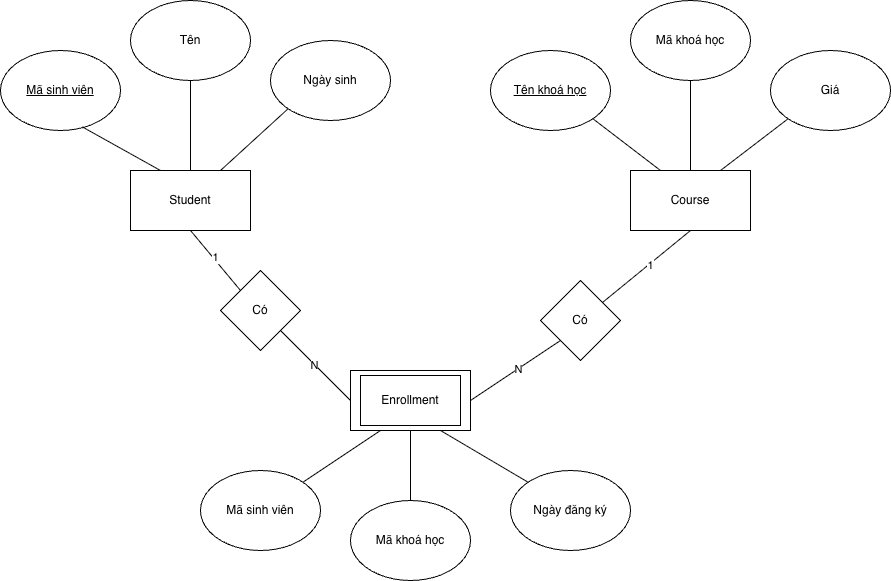

The diagram above was exported from draw.io. Its source (the exported page's mxGraphModel, read from the mxfile embedded in the PNG):
<mxGraphModel dx="976" dy="664" grid="1" gridSize="10" guides="1" tooltips="1" connect="1" arrows="1" fold="1" page="1" pageScale="1" pageWidth="3300" pageHeight="4681" math="0" shadow="0">
  <root>
    <mxCell id="0" />
    <mxCell id="1" parent="0" />
    <mxCell id="bvZMvJ2zv1elXKmCL0xC-1" value="Student" style="rounded=0;whiteSpace=wrap;html=1;" vertex="1" parent="1">
      <mxGeometry x="160" y="220" width="120" height="60" as="geometry" />
    </mxCell>
    <mxCell id="bvZMvJ2zv1elXKmCL0xC-2" value="" style="rounded=0;whiteSpace=wrap;html=1;" vertex="1" parent="1">
      <mxGeometry x="380" y="420" width="120" height="60" as="geometry" />
    </mxCell>
    <mxCell id="bvZMvJ2zv1elXKmCL0xC-3" value="Course" style="rounded=0;whiteSpace=wrap;html=1;" vertex="1" parent="1">
      <mxGeometry x="660" y="220" width="120" height="60" as="geometry" />
    </mxCell>
    <mxCell id="bvZMvJ2zv1elXKmCL0xC-4" value="Mã khoá học" style="ellipse;whiteSpace=wrap;html=1;" vertex="1" parent="1">
      <mxGeometry x="660" y="50" width="120" height="80" as="geometry" />
    </mxCell>
    <mxCell id="bvZMvJ2zv1elXKmCL0xC-5" value="Ngày sinh" style="ellipse;whiteSpace=wrap;html=1;" vertex="1" parent="1">
      <mxGeometry x="300" y="90" width="120" height="80" as="geometry" />
    </mxCell>
    <mxCell id="bvZMvJ2zv1elXKmCL0xC-6" value="Tên" style="ellipse;whiteSpace=wrap;html=1;" vertex="1" parent="1">
      <mxGeometry x="160" y="50" width="120" height="80" as="geometry" />
    </mxCell>
    <mxCell id="bvZMvJ2zv1elXKmCL0xC-7" value="&lt;u&gt;Mã sinh viên&lt;/u&gt;" style="ellipse;whiteSpace=wrap;html=1;" vertex="1" parent="1">
      <mxGeometry x="30" y="100" width="120" height="80" as="geometry" />
    </mxCell>
    <mxCell id="bvZMvJ2zv1elXKmCL0xC-8" value="" style="endArrow=none;html=1;rounded=0;entryX=0.683;entryY=0.956;entryDx=0;entryDy=0;entryPerimeter=0;exitX=0.25;exitY=0;exitDx=0;exitDy=0;" edge="1" parent="1" source="bvZMvJ2zv1elXKmCL0xC-1" target="bvZMvJ2zv1elXKmCL0xC-7">
      <mxGeometry width="50" height="50" relative="1" as="geometry">
        <mxPoint x="480" y="340" as="sourcePoint" />
        <mxPoint x="530" y="290" as="targetPoint" />
      </mxGeometry>
    </mxCell>
    <mxCell id="bvZMvJ2zv1elXKmCL0xC-9" value="" style="endArrow=none;html=1;rounded=0;entryX=0;entryY=1;entryDx=0;entryDy=0;exitX=0.75;exitY=0;exitDx=0;exitDy=0;" edge="1" parent="1" source="bvZMvJ2zv1elXKmCL0xC-1" target="bvZMvJ2zv1elXKmCL0xC-5">
      <mxGeometry width="50" height="50" relative="1" as="geometry">
        <mxPoint x="480" y="340" as="sourcePoint" />
        <mxPoint x="530" y="290" as="targetPoint" />
      </mxGeometry>
    </mxCell>
    <mxCell id="bvZMvJ2zv1elXKmCL0xC-10" value="" style="endArrow=none;html=1;rounded=0;entryX=0.5;entryY=1;entryDx=0;entryDy=0;exitX=0.5;exitY=0;exitDx=0;exitDy=0;" edge="1" parent="1" source="bvZMvJ2zv1elXKmCL0xC-1" target="bvZMvJ2zv1elXKmCL0xC-6">
      <mxGeometry width="50" height="50" relative="1" as="geometry">
        <mxPoint x="230" y="210" as="sourcePoint" />
        <mxPoint x="280" y="160" as="targetPoint" />
      </mxGeometry>
    </mxCell>
    <mxCell id="bvZMvJ2zv1elXKmCL0xC-11" value="Giá" style="ellipse;whiteSpace=wrap;html=1;" vertex="1" parent="1">
      <mxGeometry x="800" y="100" width="120" height="80" as="geometry" />
    </mxCell>
    <mxCell id="bvZMvJ2zv1elXKmCL0xC-12" value="&lt;u&gt;Tên khoá học&lt;/u&gt;" style="ellipse;whiteSpace=wrap;html=1;" vertex="1" parent="1">
      <mxGeometry x="520" y="100" width="120" height="80" as="geometry" />
    </mxCell>
    <mxCell id="bvZMvJ2zv1elXKmCL0xC-13" value="" style="endArrow=none;html=1;rounded=0;entryX=0.25;entryY=1;entryDx=0;entryDy=0;exitX=1;exitY=0;exitDx=0;exitDy=0;" edge="1" parent="1" source="bvZMvJ2zv1elXKmCL0xC-17" target="bvZMvJ2zv1elXKmCL0xC-2">
      <mxGeometry width="50" height="50" relative="1" as="geometry">
        <mxPoint x="480" y="340" as="sourcePoint" />
        <mxPoint x="530" y="290" as="targetPoint" />
      </mxGeometry>
    </mxCell>
    <mxCell id="bvZMvJ2zv1elXKmCL0xC-14" value="" style="endArrow=none;html=1;rounded=0;entryX=0;entryY=1;entryDx=0;entryDy=0;exitX=0.75;exitY=0;exitDx=0;exitDy=0;" edge="1" parent="1" source="bvZMvJ2zv1elXKmCL0xC-3" target="bvZMvJ2zv1elXKmCL0xC-11">
      <mxGeometry width="50" height="50" relative="1" as="geometry">
        <mxPoint x="480" y="340" as="sourcePoint" />
        <mxPoint x="530" y="290" as="targetPoint" />
      </mxGeometry>
    </mxCell>
    <mxCell id="bvZMvJ2zv1elXKmCL0xC-15" value="" style="endArrow=none;html=1;rounded=0;entryX=0.5;entryY=1;entryDx=0;entryDy=0;exitX=0.5;exitY=0;exitDx=0;exitDy=0;" edge="1" parent="1" source="bvZMvJ2zv1elXKmCL0xC-3" target="bvZMvJ2zv1elXKmCL0xC-4">
      <mxGeometry width="50" height="50" relative="1" as="geometry">
        <mxPoint x="480" y="340" as="sourcePoint" />
        <mxPoint x="530" y="290" as="targetPoint" />
      </mxGeometry>
    </mxCell>
    <mxCell id="bvZMvJ2zv1elXKmCL0xC-16" value="" style="endArrow=none;html=1;rounded=0;entryX=1;entryY=1;entryDx=0;entryDy=0;exitX=0.25;exitY=0;exitDx=0;exitDy=0;" edge="1" parent="1" source="bvZMvJ2zv1elXKmCL0xC-3" target="bvZMvJ2zv1elXKmCL0xC-12">
      <mxGeometry width="50" height="50" relative="1" as="geometry">
        <mxPoint x="480" y="340" as="sourcePoint" />
        <mxPoint x="530" y="290" as="targetPoint" />
      </mxGeometry>
    </mxCell>
    <mxCell id="bvZMvJ2zv1elXKmCL0xC-17" value="Mã sinh viên" style="ellipse;whiteSpace=wrap;html=1;" vertex="1" parent="1">
      <mxGeometry x="230" y="520" width="120" height="80" as="geometry" />
    </mxCell>
    <mxCell id="bvZMvJ2zv1elXKmCL0xC-19" value="Mã khoá học" style="ellipse;whiteSpace=wrap;html=1;" vertex="1" parent="1">
      <mxGeometry x="380" y="550" width="120" height="80" as="geometry" />
    </mxCell>
    <mxCell id="bvZMvJ2zv1elXKmCL0xC-20" value="Ngày đăng ký" style="ellipse;whiteSpace=wrap;html=1;" vertex="1" parent="1">
      <mxGeometry x="540" y="520" width="120" height="80" as="geometry" />
    </mxCell>
    <mxCell id="bvZMvJ2zv1elXKmCL0xC-21" value="" style="endArrow=none;html=1;rounded=0;exitX=0.75;exitY=1;exitDx=0;exitDy=0;entryX=0;entryY=0;entryDx=0;entryDy=0;" edge="1" parent="1" source="bvZMvJ2zv1elXKmCL0xC-2" target="bvZMvJ2zv1elXKmCL0xC-20">
      <mxGeometry width="50" height="50" relative="1" as="geometry">
        <mxPoint x="480" y="340" as="sourcePoint" />
        <mxPoint x="530" y="290" as="targetPoint" />
      </mxGeometry>
    </mxCell>
    <mxCell id="bvZMvJ2zv1elXKmCL0xC-22" value="" style="endArrow=none;html=1;rounded=0;entryX=0.5;entryY=1;entryDx=0;entryDy=0;exitX=0.5;exitY=0;exitDx=0;exitDy=0;" edge="1" parent="1" source="bvZMvJ2zv1elXKmCL0xC-19" target="bvZMvJ2zv1elXKmCL0xC-2">
      <mxGeometry width="50" height="50" relative="1" as="geometry">
        <mxPoint x="480" y="340" as="sourcePoint" />
        <mxPoint x="530" y="290" as="targetPoint" />
      </mxGeometry>
    </mxCell>
    <mxCell id="bvZMvJ2zv1elXKmCL0xC-23" value="Enrollment" style="rounded=0;whiteSpace=wrap;html=1;" vertex="1" parent="1">
      <mxGeometry x="390" y="425" width="100" height="50" as="geometry" />
    </mxCell>
    <mxCell id="bvZMvJ2zv1elXKmCL0xC-26" value="Có" style="rhombus;whiteSpace=wrap;html=1;" vertex="1" parent="1">
      <mxGeometry x="250" y="320" width="80" height="80" as="geometry" />
    </mxCell>
    <mxCell id="bvZMvJ2zv1elXKmCL0xC-28" value="" style="endArrow=none;html=1;rounded=0;entryX=0.5;entryY=1;entryDx=0;entryDy=0;exitX=0;exitY=0;exitDx=0;exitDy=0;" edge="1" parent="1" source="bvZMvJ2zv1elXKmCL0xC-26" target="bvZMvJ2zv1elXKmCL0xC-1">
      <mxGeometry width="50" height="50" relative="1" as="geometry">
        <mxPoint x="480" y="340" as="sourcePoint" />
        <mxPoint x="530" y="290" as="targetPoint" />
      </mxGeometry>
    </mxCell>
    <mxCell id="bvZMvJ2zv1elXKmCL0xC-30" value="1" style="edgeLabel;html=1;align=center;verticalAlign=middle;resizable=0;points=[];" vertex="1" connectable="0" parent="bvZMvJ2zv1elXKmCL0xC-28">
      <mxGeometry x="0.0689" y="-2" relative="1" as="geometry">
        <mxPoint as="offset" />
      </mxGeometry>
    </mxCell>
    <mxCell id="bvZMvJ2zv1elXKmCL0xC-29" value="" style="endArrow=none;html=1;rounded=0;entryX=1;entryY=1;entryDx=0;entryDy=0;exitX=0;exitY=0.5;exitDx=0;exitDy=0;" edge="1" parent="1" source="bvZMvJ2zv1elXKmCL0xC-2" target="bvZMvJ2zv1elXKmCL0xC-26">
      <mxGeometry width="50" height="50" relative="1" as="geometry">
        <mxPoint x="480" y="340" as="sourcePoint" />
        <mxPoint x="530" y="290" as="targetPoint" />
      </mxGeometry>
    </mxCell>
    <mxCell id="bvZMvJ2zv1elXKmCL0xC-31" value="N" style="edgeLabel;html=1;align=center;verticalAlign=middle;resizable=0;points=[];" vertex="1" connectable="0" parent="bvZMvJ2zv1elXKmCL0xC-29">
      <mxGeometry x="0.0357" y="1" relative="1" as="geometry">
        <mxPoint as="offset" />
      </mxGeometry>
    </mxCell>
    <mxCell id="bvZMvJ2zv1elXKmCL0xC-32" value="" style="endArrow=none;html=1;rounded=0;exitX=0.5;exitY=1;exitDx=0;exitDy=0;" edge="1" parent="1" source="bvZMvJ2zv1elXKmCL0xC-3" target="bvZMvJ2zv1elXKmCL0xC-33">
      <mxGeometry width="50" height="50" relative="1" as="geometry">
        <mxPoint x="480" y="340" as="sourcePoint" />
        <mxPoint x="530" y="290" as="targetPoint" />
      </mxGeometry>
    </mxCell>
    <mxCell id="bvZMvJ2zv1elXKmCL0xC-35" value="1" style="edgeLabel;html=1;align=center;verticalAlign=middle;resizable=0;points=[];" vertex="1" connectable="0" parent="bvZMvJ2zv1elXKmCL0xC-32">
      <mxGeometry x="-0.0712" y="1" relative="1" as="geometry">
        <mxPoint as="offset" />
      </mxGeometry>
    </mxCell>
    <mxCell id="bvZMvJ2zv1elXKmCL0xC-33" value="Có" style="rhombus;whiteSpace=wrap;html=1;" vertex="1" parent="1">
      <mxGeometry x="570" y="330" width="80" height="80" as="geometry" />
    </mxCell>
    <mxCell id="bvZMvJ2zv1elXKmCL0xC-34" value="" style="endArrow=none;html=1;rounded=0;entryX=0;entryY=1;entryDx=0;entryDy=0;exitX=1;exitY=0.5;exitDx=0;exitDy=0;" edge="1" parent="1" source="bvZMvJ2zv1elXKmCL0xC-2" target="bvZMvJ2zv1elXKmCL0xC-33">
      <mxGeometry width="50" height="50" relative="1" as="geometry">
        <mxPoint x="480" y="340" as="sourcePoint" />
        <mxPoint x="530" y="290" as="targetPoint" />
      </mxGeometry>
    </mxCell>
    <mxCell id="bvZMvJ2zv1elXKmCL0xC-36" value="N" style="edgeLabel;html=1;align=center;verticalAlign=middle;resizable=0;points=[];" vertex="1" connectable="0" parent="bvZMvJ2zv1elXKmCL0xC-34">
      <mxGeometry x="0.0462" relative="1" as="geometry">
        <mxPoint as="offset" />
      </mxGeometry>
    </mxCell>
  </root>
</mxGraphModel>